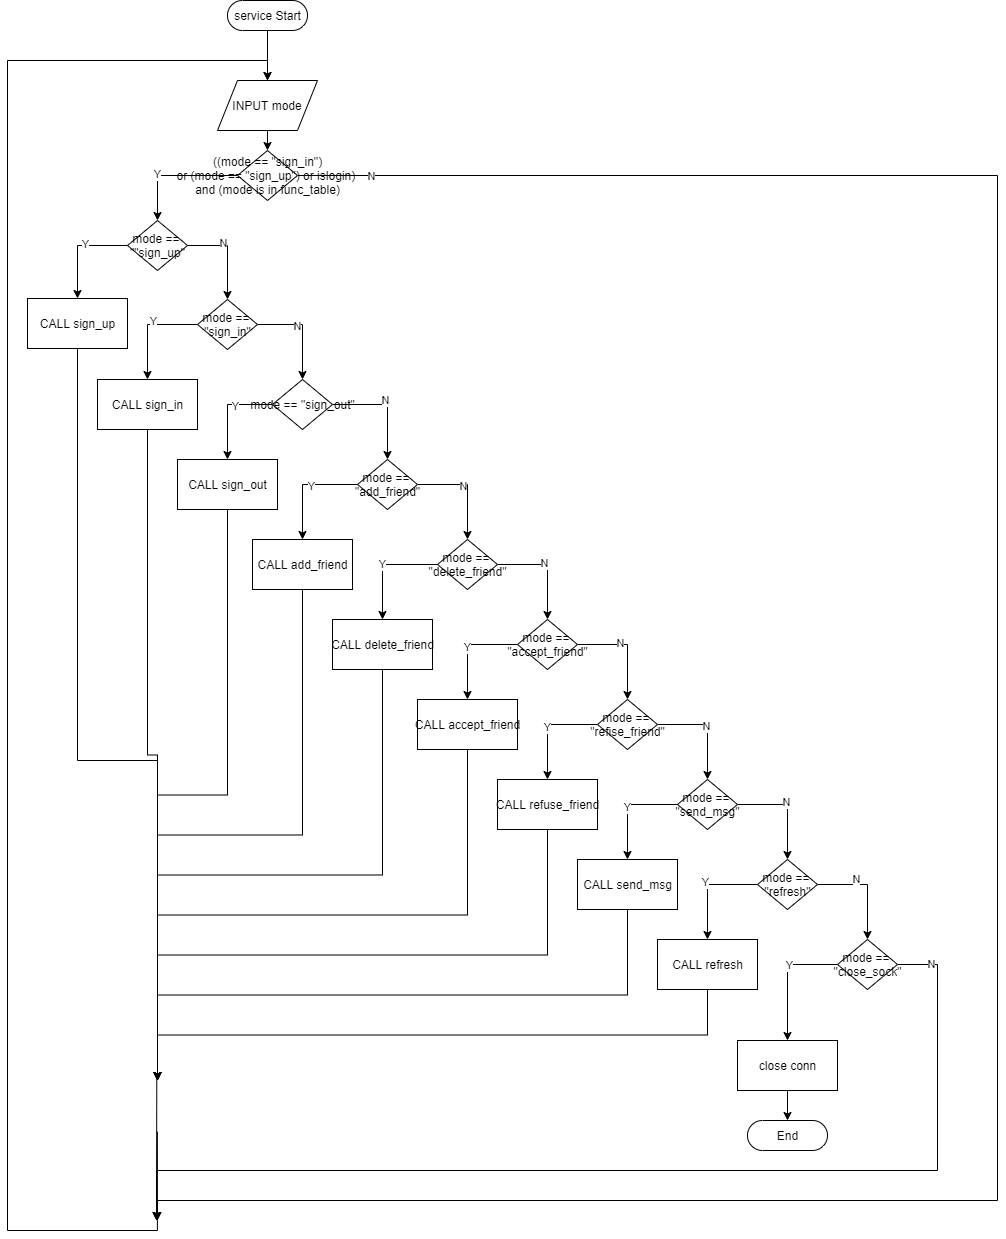

The diagram above was exported from draw.io. Its source (the exported page's mxGraphModel, read from the mxfile embedded in the PNG):
<mxGraphModel dx="527" dy="290" grid="1" gridSize="10" guides="1" tooltips="1" connect="1" arrows="1" fold="1" page="1" pageScale="1" pageWidth="850" pageHeight="1100" math="0" shadow="0">
  <root>
    <mxCell id="0" />
    <mxCell id="1" parent="0" />
    <mxCell id="68" value="" style="edgeStyle=orthogonalEdgeStyle;rounded=0;orthogonalLoop=1;jettySize=auto;html=1;" edge="1" parent="1" source="2" target="67">
      <mxGeometry relative="1" as="geometry" />
    </mxCell>
    <mxCell id="2" value="service Start" style="html=1;dashed=0;whitespace=wrap;shape=mxgraph.dfd.start" vertex="1" parent="1">
      <mxGeometry x="350" y="120" width="80" height="30" as="geometry" />
    </mxCell>
    <mxCell id="14" style="edgeStyle=orthogonalEdgeStyle;rounded=0;orthogonalLoop=1;jettySize=auto;html=1;exitX=1;exitY=0.5;exitDx=0;exitDy=0;entryX=0.5;entryY=0;entryDx=0;entryDy=0;" edge="1" parent="1" source="7" target="8">
      <mxGeometry relative="1" as="geometry">
        <mxPoint x="310" y="364" as="sourcePoint" />
      </mxGeometry>
    </mxCell>
    <mxCell id="15" value="N" style="edgeLabel;html=1;align=center;verticalAlign=middle;resizable=0;points=[];" vertex="1" connectable="0" parent="14">
      <mxGeometry x="-0.2516" y="2" relative="1" as="geometry">
        <mxPoint as="offset" />
      </mxGeometry>
    </mxCell>
    <mxCell id="42" style="edgeStyle=orthogonalEdgeStyle;rounded=0;orthogonalLoop=1;jettySize=auto;html=1;exitX=0;exitY=0.5;exitDx=0;exitDy=0;entryX=0.5;entryY=0;entryDx=0;entryDy=0;" edge="1" parent="1" source="7" target="32">
      <mxGeometry relative="1" as="geometry">
        <mxPoint x="250" y="364" as="sourcePoint" />
      </mxGeometry>
    </mxCell>
    <mxCell id="60" value="Y" style="edgeLabel;html=1;align=center;verticalAlign=middle;resizable=0;points=[];" vertex="1" connectable="0" parent="42">
      <mxGeometry x="-0.1786" y="-1" relative="1" as="geometry">
        <mxPoint as="offset" />
      </mxGeometry>
    </mxCell>
    <mxCell id="63" style="edgeStyle=orthogonalEdgeStyle;rounded=0;orthogonalLoop=1;jettySize=auto;html=1;exitX=1;exitY=0.5;exitDx=0;exitDy=0;" edge="1" parent="1" source="7">
      <mxGeometry relative="1" as="geometry">
        <mxPoint x="310" y="365" as="targetPoint" />
      </mxGeometry>
    </mxCell>
    <mxCell id="7" value="mode ==&amp;nbsp;&lt;br&gt;&quot;&quot;sign_up&quot;" style="shape=rhombus;html=1;dashed=0;whitespace=wrap;perimeter=rhombusPerimeter;" vertex="1" parent="1">
      <mxGeometry x="250" y="340" width="60" height="50" as="geometry" />
    </mxCell>
    <mxCell id="16" style="edgeStyle=orthogonalEdgeStyle;rounded=0;orthogonalLoop=1;jettySize=auto;html=1;exitX=1;exitY=0.5;exitDx=0;exitDy=0;entryX=0.5;entryY=0;entryDx=0;entryDy=0;" edge="1" parent="1" source="8" target="9">
      <mxGeometry relative="1" as="geometry" />
    </mxCell>
    <mxCell id="17" value="N" style="edgeLabel;html=1;align=center;verticalAlign=middle;resizable=0;points=[];" vertex="1" connectable="0" parent="16">
      <mxGeometry x="-0.2064" y="-2" relative="1" as="geometry">
        <mxPoint as="offset" />
      </mxGeometry>
    </mxCell>
    <mxCell id="43" style="edgeStyle=orthogonalEdgeStyle;rounded=0;orthogonalLoop=1;jettySize=auto;html=1;exitX=0;exitY=0.5;exitDx=0;exitDy=0;entryX=0.5;entryY=0;entryDx=0;entryDy=0;" edge="1" parent="1" source="8" target="33">
      <mxGeometry relative="1" as="geometry" />
    </mxCell>
    <mxCell id="59" value="Y" style="edgeLabel;html=1;align=center;verticalAlign=middle;resizable=0;points=[];" vertex="1" connectable="0" parent="43">
      <mxGeometry x="-0.1592" y="-3" relative="1" as="geometry">
        <mxPoint as="offset" />
      </mxGeometry>
    </mxCell>
    <mxCell id="8" value="mode == &lt;br&gt;&quot;sign_in&quot;" style="shape=rhombus;html=1;dashed=0;whitespace=wrap;perimeter=rhombusPerimeter;" vertex="1" parent="1">
      <mxGeometry x="320" y="419" width="60" height="50" as="geometry" />
    </mxCell>
    <mxCell id="18" style="edgeStyle=orthogonalEdgeStyle;rounded=0;orthogonalLoop=1;jettySize=auto;html=1;exitX=1;exitY=0.5;exitDx=0;exitDy=0;entryX=0.5;entryY=0;entryDx=0;entryDy=0;" edge="1" parent="1" source="9" target="10">
      <mxGeometry relative="1" as="geometry" />
    </mxCell>
    <mxCell id="19" value="N" style="edgeLabel;html=1;align=center;verticalAlign=middle;resizable=0;points=[];" vertex="1" connectable="0" parent="18">
      <mxGeometry x="-0.0384" y="4" relative="1" as="geometry">
        <mxPoint as="offset" />
      </mxGeometry>
    </mxCell>
    <mxCell id="44" style="edgeStyle=orthogonalEdgeStyle;rounded=0;orthogonalLoop=1;jettySize=auto;html=1;exitX=0;exitY=0.5;exitDx=0;exitDy=0;entryX=0.5;entryY=0;entryDx=0;entryDy=0;" edge="1" parent="1" source="9" target="35">
      <mxGeometry relative="1" as="geometry" />
    </mxCell>
    <mxCell id="58" value="Y" style="edgeLabel;html=1;align=center;verticalAlign=middle;resizable=0;points=[];" vertex="1" connectable="0" parent="44">
      <mxGeometry x="-0.24" y="2" relative="1" as="geometry">
        <mxPoint x="1" as="offset" />
      </mxGeometry>
    </mxCell>
    <mxCell id="9" value="mode == &quot;sign_out&quot;" style="shape=rhombus;html=1;dashed=0;whitespace=wrap;perimeter=rhombusPerimeter;" vertex="1" parent="1">
      <mxGeometry x="395" y="499" width="60" height="50" as="geometry" />
    </mxCell>
    <mxCell id="26" style="edgeStyle=orthogonalEdgeStyle;rounded=0;orthogonalLoop=1;jettySize=auto;html=1;exitX=1;exitY=0.5;exitDx=0;exitDy=0;entryX=0.5;entryY=0;entryDx=0;entryDy=0;" edge="1" parent="1" source="10" target="20">
      <mxGeometry relative="1" as="geometry" />
    </mxCell>
    <mxCell id="52" value="N" style="edgeLabel;html=1;align=center;verticalAlign=middle;resizable=0;points=[];" vertex="1" connectable="0" parent="26">
      <mxGeometry x="-0.132" y="-2" relative="1" as="geometry">
        <mxPoint as="offset" />
      </mxGeometry>
    </mxCell>
    <mxCell id="45" style="edgeStyle=orthogonalEdgeStyle;rounded=0;orthogonalLoop=1;jettySize=auto;html=1;exitX=0;exitY=0.5;exitDx=0;exitDy=0;entryX=0.5;entryY=0;entryDx=0;entryDy=0;" edge="1" parent="1" source="10" target="36">
      <mxGeometry relative="1" as="geometry" />
    </mxCell>
    <mxCell id="57" value="Y" style="edgeLabel;html=1;align=center;verticalAlign=middle;resizable=0;points=[];" vertex="1" connectable="0" parent="45">
      <mxGeometry x="-0.1662" y="2" relative="1" as="geometry">
        <mxPoint as="offset" />
      </mxGeometry>
    </mxCell>
    <mxCell id="10" value="mode ==&amp;nbsp;&lt;br&gt;&quot;add_friend&quot;" style="shape=rhombus;html=1;dashed=0;whitespace=wrap;perimeter=rhombusPerimeter;" vertex="1" parent="1">
      <mxGeometry x="480" y="579" width="60" height="50" as="geometry" />
    </mxCell>
    <mxCell id="27" style="edgeStyle=orthogonalEdgeStyle;rounded=0;orthogonalLoop=1;jettySize=auto;html=1;exitX=1;exitY=0.5;exitDx=0;exitDy=0;entryX=0.5;entryY=0;entryDx=0;entryDy=0;" edge="1" parent="1" source="20" target="21">
      <mxGeometry relative="1" as="geometry" />
    </mxCell>
    <mxCell id="53" value="N" style="edgeLabel;html=1;align=center;verticalAlign=middle;resizable=0;points=[];" vertex="1" connectable="0" parent="27">
      <mxGeometry x="-0.1048" y="1" relative="1" as="geometry">
        <mxPoint as="offset" />
      </mxGeometry>
    </mxCell>
    <mxCell id="46" value="Y" style="edgeStyle=orthogonalEdgeStyle;rounded=0;orthogonalLoop=1;jettySize=auto;html=1;exitX=0;exitY=0.5;exitDx=0;exitDy=0;entryX=0.5;entryY=0;entryDx=0;entryDy=0;" edge="1" parent="1" source="20" target="37">
      <mxGeometry relative="1" as="geometry" />
    </mxCell>
    <mxCell id="20" value="mode ==&amp;nbsp;&lt;br&gt;&quot;delete_friend&quot;" style="shape=rhombus;html=1;dashed=0;whitespace=wrap;perimeter=rhombusPerimeter;" vertex="1" parent="1">
      <mxGeometry x="560" y="659" width="60" height="50" as="geometry" />
    </mxCell>
    <mxCell id="28" style="edgeStyle=orthogonalEdgeStyle;rounded=0;orthogonalLoop=1;jettySize=auto;html=1;exitX=1;exitY=0.5;exitDx=0;exitDy=0;entryX=0.5;entryY=0;entryDx=0;entryDy=0;" edge="1" parent="1" source="21" target="24">
      <mxGeometry relative="1" as="geometry" />
    </mxCell>
    <mxCell id="54" value="N" style="edgeLabel;html=1;align=center;verticalAlign=middle;resizable=0;points=[];" vertex="1" connectable="0" parent="28">
      <mxGeometry x="-0.1864" y="1" relative="1" as="geometry">
        <mxPoint as="offset" />
      </mxGeometry>
    </mxCell>
    <mxCell id="47" value="Y" style="edgeStyle=orthogonalEdgeStyle;rounded=0;orthogonalLoop=1;jettySize=auto;html=1;exitX=0;exitY=0.5;exitDx=0;exitDy=0;entryX=0.5;entryY=0;entryDx=0;entryDy=0;" edge="1" parent="1" source="21" target="38">
      <mxGeometry relative="1" as="geometry" />
    </mxCell>
    <mxCell id="21" value="mode ==&amp;nbsp;&lt;br&gt;&quot;accept_friend&quot;" style="shape=rhombus;html=1;dashed=0;whitespace=wrap;perimeter=rhombusPerimeter;" vertex="1" parent="1">
      <mxGeometry x="640" y="739" width="60" height="50" as="geometry" />
    </mxCell>
    <mxCell id="31" style="edgeStyle=orthogonalEdgeStyle;rounded=0;orthogonalLoop=1;jettySize=auto;html=1;exitX=1;exitY=0.5;exitDx=0;exitDy=0;entryX=0.5;entryY=0;entryDx=0;entryDy=0;" edge="1" parent="1" source="24" target="29">
      <mxGeometry relative="1" as="geometry" />
    </mxCell>
    <mxCell id="55" value="N" style="edgeLabel;html=1;align=center;verticalAlign=middle;resizable=0;points=[];" vertex="1" connectable="0" parent="31">
      <mxGeometry x="-0.0776" y="-2" relative="1" as="geometry">
        <mxPoint as="offset" />
      </mxGeometry>
    </mxCell>
    <mxCell id="48" value="Y" style="edgeStyle=orthogonalEdgeStyle;rounded=0;orthogonalLoop=1;jettySize=auto;html=1;exitX=0;exitY=0.5;exitDx=0;exitDy=0;entryX=0.5;entryY=0;entryDx=0;entryDy=0;" edge="1" parent="1" source="24" target="39">
      <mxGeometry relative="1" as="geometry" />
    </mxCell>
    <mxCell id="24" value="mode ==&amp;nbsp;&lt;br&gt;&quot;refise_friend&quot;" style="shape=rhombus;html=1;dashed=0;whitespace=wrap;perimeter=rhombusPerimeter;" vertex="1" parent="1">
      <mxGeometry x="720" y="819" width="60" height="50" as="geometry" />
    </mxCell>
    <mxCell id="49" value="Y" style="edgeStyle=orthogonalEdgeStyle;rounded=0;orthogonalLoop=1;jettySize=auto;html=1;exitX=0;exitY=0.5;exitDx=0;exitDy=0;entryX=0.5;entryY=0;entryDx=0;entryDy=0;" edge="1" parent="1" source="29" target="40">
      <mxGeometry relative="1" as="geometry" />
    </mxCell>
    <mxCell id="51" style="edgeStyle=orthogonalEdgeStyle;rounded=0;orthogonalLoop=1;jettySize=auto;html=1;exitX=1;exitY=0.5;exitDx=0;exitDy=0;entryX=0.5;entryY=0;entryDx=0;entryDy=0;" edge="1" parent="1" source="29" target="30">
      <mxGeometry relative="1" as="geometry" />
    </mxCell>
    <mxCell id="56" value="N" style="edgeLabel;html=1;align=center;verticalAlign=middle;resizable=0;points=[];" vertex="1" connectable="0" parent="51">
      <mxGeometry x="-0.0776" y="2" relative="1" as="geometry">
        <mxPoint as="offset" />
      </mxGeometry>
    </mxCell>
    <mxCell id="29" value="mode ==&amp;nbsp;&lt;br&gt;&quot;send_msg&quot;" style="shape=rhombus;html=1;dashed=0;whitespace=wrap;perimeter=rhombusPerimeter;" vertex="1" parent="1">
      <mxGeometry x="800" y="899" width="60" height="50" as="geometry" />
    </mxCell>
    <mxCell id="50" style="edgeStyle=orthogonalEdgeStyle;rounded=0;orthogonalLoop=1;jettySize=auto;html=1;exitX=0;exitY=0.5;exitDx=0;exitDy=0;entryX=0.5;entryY=0;entryDx=0;entryDy=0;" edge="1" parent="1" source="30" target="41">
      <mxGeometry relative="1" as="geometry" />
    </mxCell>
    <mxCell id="87" value="Y" style="edgeLabel;html=1;align=center;verticalAlign=middle;resizable=0;points=[];" vertex="1" connectable="0" parent="50">
      <mxGeometry x="-0.0476" y="-3" relative="1" as="geometry">
        <mxPoint x="1" y="-2" as="offset" />
      </mxGeometry>
    </mxCell>
    <mxCell id="91" style="edgeStyle=orthogonalEdgeStyle;rounded=0;orthogonalLoop=1;jettySize=auto;html=1;exitX=1;exitY=0.5;exitDx=0;exitDy=0;entryX=0.5;entryY=0;entryDx=0;entryDy=0;startArrow=none;startFill=0;endArrow=classic;endFill=1;" edge="1" parent="1" source="30" target="83">
      <mxGeometry relative="1" as="geometry" />
    </mxCell>
    <mxCell id="92" value="N" style="edgeLabel;html=1;align=center;verticalAlign=middle;resizable=0;points=[];" vertex="1" connectable="0" parent="91">
      <mxGeometry x="-0.2571" y="5" relative="1" as="geometry">
        <mxPoint as="offset" />
      </mxGeometry>
    </mxCell>
    <mxCell id="30" value="mode ==&amp;nbsp;&lt;br&gt;&quot;refresh&quot;" style="shape=rhombus;html=1;dashed=0;whitespace=wrap;perimeter=rhombusPerimeter;" vertex="1" parent="1">
      <mxGeometry x="880" y="979" width="60" height="50" as="geometry" />
    </mxCell>
    <mxCell id="80" style="edgeStyle=orthogonalEdgeStyle;rounded=0;orthogonalLoop=1;jettySize=auto;html=1;exitX=0.5;exitY=1;exitDx=0;exitDy=0;" edge="1" parent="1" source="32">
      <mxGeometry relative="1" as="geometry">
        <mxPoint x="280" y="1200" as="targetPoint" />
        <Array as="points">
          <mxPoint x="200" y="880" />
          <mxPoint x="280" y="880" />
        </Array>
      </mxGeometry>
    </mxCell>
    <mxCell id="32" value="CALL sign_up" style="html=1;dashed=0;whitespace=wrap;" vertex="1" parent="1">
      <mxGeometry x="150" y="418" width="100" height="50" as="geometry" />
    </mxCell>
    <mxCell id="79" style="edgeStyle=orthogonalEdgeStyle;rounded=0;orthogonalLoop=1;jettySize=auto;html=1;exitX=0.5;exitY=1;exitDx=0;exitDy=0;" edge="1" parent="1" source="33">
      <mxGeometry relative="1" as="geometry">
        <mxPoint x="280" y="1200" as="targetPoint" />
      </mxGeometry>
    </mxCell>
    <mxCell id="33" value="CALL sign_in" style="html=1;dashed=0;whitespace=wrap;" vertex="1" parent="1">
      <mxGeometry x="220" y="499" width="100" height="50" as="geometry" />
    </mxCell>
    <mxCell id="78" style="edgeStyle=orthogonalEdgeStyle;rounded=0;orthogonalLoop=1;jettySize=auto;html=1;exitX=0.5;exitY=1;exitDx=0;exitDy=0;" edge="1" parent="1" source="35">
      <mxGeometry relative="1" as="geometry">
        <mxPoint x="280" y="1200" as="targetPoint" />
      </mxGeometry>
    </mxCell>
    <mxCell id="35" value="CALL sign_out" style="html=1;dashed=0;whitespace=wrap;" vertex="1" parent="1">
      <mxGeometry x="300" y="579" width="100" height="50" as="geometry" />
    </mxCell>
    <mxCell id="77" style="edgeStyle=orthogonalEdgeStyle;rounded=0;orthogonalLoop=1;jettySize=auto;html=1;exitX=0.5;exitY=1;exitDx=0;exitDy=0;" edge="1" parent="1" source="36">
      <mxGeometry relative="1" as="geometry">
        <mxPoint x="280" y="1200" as="targetPoint" />
      </mxGeometry>
    </mxCell>
    <mxCell id="36" value="CALL add_friend" style="html=1;dashed=0;whitespace=wrap;" vertex="1" parent="1">
      <mxGeometry x="375" y="659" width="100" height="50" as="geometry" />
    </mxCell>
    <mxCell id="76" style="edgeStyle=orthogonalEdgeStyle;rounded=0;orthogonalLoop=1;jettySize=auto;html=1;exitX=0.5;exitY=1;exitDx=0;exitDy=0;" edge="1" parent="1" source="37">
      <mxGeometry relative="1" as="geometry">
        <mxPoint x="280" y="1200" as="targetPoint" />
      </mxGeometry>
    </mxCell>
    <mxCell id="37" value="CALL delete_friend" style="html=1;dashed=0;whitespace=wrap;" vertex="1" parent="1">
      <mxGeometry x="455" y="739" width="100" height="50" as="geometry" />
    </mxCell>
    <mxCell id="75" style="edgeStyle=orthogonalEdgeStyle;rounded=0;orthogonalLoop=1;jettySize=auto;html=1;exitX=0.5;exitY=1;exitDx=0;exitDy=0;" edge="1" parent="1" source="38">
      <mxGeometry relative="1" as="geometry">
        <mxPoint x="280" y="1200" as="targetPoint" />
      </mxGeometry>
    </mxCell>
    <mxCell id="38" value="CALL accept_friend" style="html=1;dashed=0;whitespace=wrap;" vertex="1" parent="1">
      <mxGeometry x="540" y="819" width="100" height="50" as="geometry" />
    </mxCell>
    <mxCell id="74" style="edgeStyle=orthogonalEdgeStyle;rounded=0;orthogonalLoop=1;jettySize=auto;html=1;exitX=0.5;exitY=1;exitDx=0;exitDy=0;" edge="1" parent="1" source="39">
      <mxGeometry relative="1" as="geometry">
        <mxPoint x="280" y="1200" as="targetPoint" />
      </mxGeometry>
    </mxCell>
    <mxCell id="39" value="CALL refuse_friend" style="html=1;dashed=0;whitespace=wrap;" vertex="1" parent="1">
      <mxGeometry x="620" y="899" width="100" height="50" as="geometry" />
    </mxCell>
    <mxCell id="73" style="edgeStyle=orthogonalEdgeStyle;rounded=0;orthogonalLoop=1;jettySize=auto;html=1;exitX=0.5;exitY=1;exitDx=0;exitDy=0;" edge="1" parent="1" source="40">
      <mxGeometry relative="1" as="geometry">
        <mxPoint x="280" y="1200" as="targetPoint" />
      </mxGeometry>
    </mxCell>
    <mxCell id="40" value="CALL send_msg" style="html=1;dashed=0;whitespace=wrap;" vertex="1" parent="1">
      <mxGeometry x="700" y="979" width="100" height="50" as="geometry" />
    </mxCell>
    <mxCell id="72" style="edgeStyle=orthogonalEdgeStyle;rounded=0;orthogonalLoop=1;jettySize=auto;html=1;exitX=0.5;exitY=1;exitDx=0;exitDy=0;" edge="1" parent="1" source="41">
      <mxGeometry relative="1" as="geometry">
        <mxPoint x="280" y="1200" as="targetPoint" />
      </mxGeometry>
    </mxCell>
    <mxCell id="41" value="CALL refresh" style="html=1;dashed=0;whitespace=wrap;" vertex="1" parent="1">
      <mxGeometry x="780" y="1059" width="100" height="50" as="geometry" />
    </mxCell>
    <mxCell id="101" style="edgeStyle=orthogonalEdgeStyle;rounded=0;orthogonalLoop=1;jettySize=auto;html=1;exitX=0;exitY=0.5;exitDx=0;exitDy=0;entryX=0.5;entryY=0;entryDx=0;entryDy=0;startArrow=none;startFill=0;endArrow=classic;endFill=1;" edge="1" parent="1" source="62" target="7">
      <mxGeometry relative="1" as="geometry" />
    </mxCell>
    <mxCell id="102" value="Y" style="edgeLabel;html=1;align=center;verticalAlign=middle;resizable=0;points=[];" vertex="1" connectable="0" parent="101">
      <mxGeometry x="0.28" y="-1" relative="1" as="geometry">
        <mxPoint x="1" y="-1" as="offset" />
      </mxGeometry>
    </mxCell>
    <mxCell id="104" style="edgeStyle=orthogonalEdgeStyle;rounded=0;orthogonalLoop=1;jettySize=auto;html=1;exitX=1;exitY=0.5;exitDx=0;exitDy=0;startArrow=none;startFill=0;endArrow=classic;endFill=1;" edge="1" parent="1" source="62">
      <mxGeometry relative="1" as="geometry">
        <mxPoint x="280" y="1340" as="targetPoint" />
        <Array as="points">
          <mxPoint x="1120" y="295" />
          <mxPoint x="1120" y="1320" />
          <mxPoint x="280" y="1320" />
        </Array>
      </mxGeometry>
    </mxCell>
    <mxCell id="105" value="N" style="edgeLabel;html=1;align=center;verticalAlign=middle;resizable=0;points=[];" vertex="1" connectable="0" parent="104">
      <mxGeometry x="-0.9433" y="-1" relative="1" as="geometry">
        <mxPoint as="offset" />
      </mxGeometry>
    </mxCell>
    <mxCell id="62" value="((mode == &quot;sign_in&quot;)&lt;br&gt;or (mode == &quot;sign_up&quot;) or islogin) &lt;br&gt;and (mode is in func_table)" style="shape=rhombus;html=1;dashed=0;whitespace=wrap;perimeter=rhombusPerimeter;" vertex="1" parent="1">
      <mxGeometry x="360" y="270" width="60" height="50" as="geometry" />
    </mxCell>
    <mxCell id="69" style="edgeStyle=orthogonalEdgeStyle;rounded=0;orthogonalLoop=1;jettySize=auto;html=1;exitX=0.5;exitY=1;exitDx=0;exitDy=0;entryX=0.5;entryY=0;entryDx=0;entryDy=0;" edge="1" parent="1" source="67" target="62">
      <mxGeometry relative="1" as="geometry" />
    </mxCell>
    <mxCell id="82" style="edgeStyle=orthogonalEdgeStyle;rounded=0;orthogonalLoop=1;jettySize=auto;html=1;exitX=0.5;exitY=0;exitDx=0;exitDy=0;startArrow=classic;startFill=1;endArrow=none;endFill=0;" edge="1" parent="1" source="67">
      <mxGeometry relative="1" as="geometry">
        <mxPoint x="279.8571428571429" y="1251.1428397042412" as="targetPoint" />
        <Array as="points">
          <mxPoint x="390" y="180" />
          <mxPoint x="130" y="180" />
          <mxPoint x="130" y="1350" />
          <mxPoint x="280" y="1350" />
        </Array>
      </mxGeometry>
    </mxCell>
    <mxCell id="67" value="INPUT mode" style="shape=parallelogram;perimeter=parallelogramPerimeter;whiteSpace=wrap;html=1;dashed=0;" vertex="1" parent="1">
      <mxGeometry x="340" y="200" width="100" height="50" as="geometry" />
    </mxCell>
    <mxCell id="71" value="" style="endArrow=classic;html=1;" edge="1" parent="1">
      <mxGeometry width="50" height="50" relative="1" as="geometry">
        <mxPoint x="279.29" y="1195" as="sourcePoint" />
        <mxPoint x="279" y="1340" as="targetPoint" />
      </mxGeometry>
    </mxCell>
    <mxCell id="86" style="edgeStyle=orthogonalEdgeStyle;rounded=0;orthogonalLoop=1;jettySize=auto;html=1;exitX=0;exitY=0.5;exitDx=0;exitDy=0;entryX=0.5;entryY=0;entryDx=0;entryDy=0;startArrow=none;startFill=0;endArrow=classic;endFill=1;" edge="1" parent="1" source="83" target="84">
      <mxGeometry relative="1" as="geometry" />
    </mxCell>
    <mxCell id="93" value="Y" style="edgeLabel;html=1;align=center;verticalAlign=middle;resizable=0;points=[];" vertex="1" connectable="0" parent="86">
      <mxGeometry x="-0.2358" y="1" relative="1" as="geometry">
        <mxPoint as="offset" />
      </mxGeometry>
    </mxCell>
    <mxCell id="97" style="edgeStyle=orthogonalEdgeStyle;rounded=0;orthogonalLoop=1;jettySize=auto;html=1;exitX=1;exitY=0.5;exitDx=0;exitDy=0;startArrow=none;startFill=0;endArrow=classic;endFill=1;" edge="1" parent="1" source="83">
      <mxGeometry relative="1" as="geometry">
        <mxPoint x="279.00003487723217" y="1340" as="targetPoint" />
        <mxPoint x="1027" y="1084" as="sourcePoint" />
        <Array as="points">
          <mxPoint x="1060" y="1084" />
          <mxPoint x="1060" y="1290" />
          <mxPoint x="279" y="1290" />
        </Array>
      </mxGeometry>
    </mxCell>
    <mxCell id="98" value="N" style="edgeLabel;html=1;align=center;verticalAlign=middle;resizable=0;points=[];" vertex="1" connectable="0" parent="97">
      <mxGeometry x="-0.9366" relative="1" as="geometry">
        <mxPoint as="offset" />
      </mxGeometry>
    </mxCell>
    <mxCell id="83" value="mode ==&amp;nbsp;&lt;br&gt;&quot;close_sock&quot;" style="shape=rhombus;html=1;dashed=0;whitespace=wrap;perimeter=rhombusPerimeter;" vertex="1" parent="1">
      <mxGeometry x="960" y="1059" width="60" height="50" as="geometry" />
    </mxCell>
    <mxCell id="100" style="edgeStyle=orthogonalEdgeStyle;rounded=0;orthogonalLoop=1;jettySize=auto;html=1;exitX=0.5;exitY=1;exitDx=0;exitDy=0;entryX=0.5;entryY=0.5;entryDx=0;entryDy=-15.000000000000002;entryPerimeter=0;startArrow=none;startFill=0;endArrow=classic;endFill=1;" edge="1" parent="1" source="84" target="99">
      <mxGeometry relative="1" as="geometry" />
    </mxCell>
    <mxCell id="84" value="close conn" style="html=1;dashed=0;whitespace=wrap;" vertex="1" parent="1">
      <mxGeometry x="860" y="1160" width="100" height="50" as="geometry" />
    </mxCell>
    <mxCell id="99" value="End" style="html=1;dashed=0;whitespace=wrap;shape=mxgraph.dfd.start" vertex="1" parent="1">
      <mxGeometry x="870" y="1240" width="80" height="30" as="geometry" />
    </mxCell>
  </root>
</mxGraphModel>